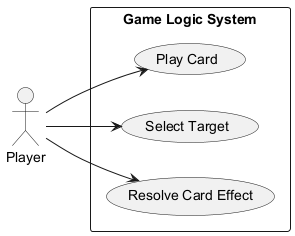

The diagram above was rendered by PlantUML. Its source (embedded in the PNG):
@startuml
left to right direction
actor "Player" as Player
rectangle "Game Logic System" {
  usecase "Play Card" as UC4_1A
  usecase "Select Target" as UC4_1B
  usecase "Resolve Card Effect" as UC4_1C
}
Player --> UC4_1A
Player --> UC4_1B
Player --> UC4_1C
@enduml